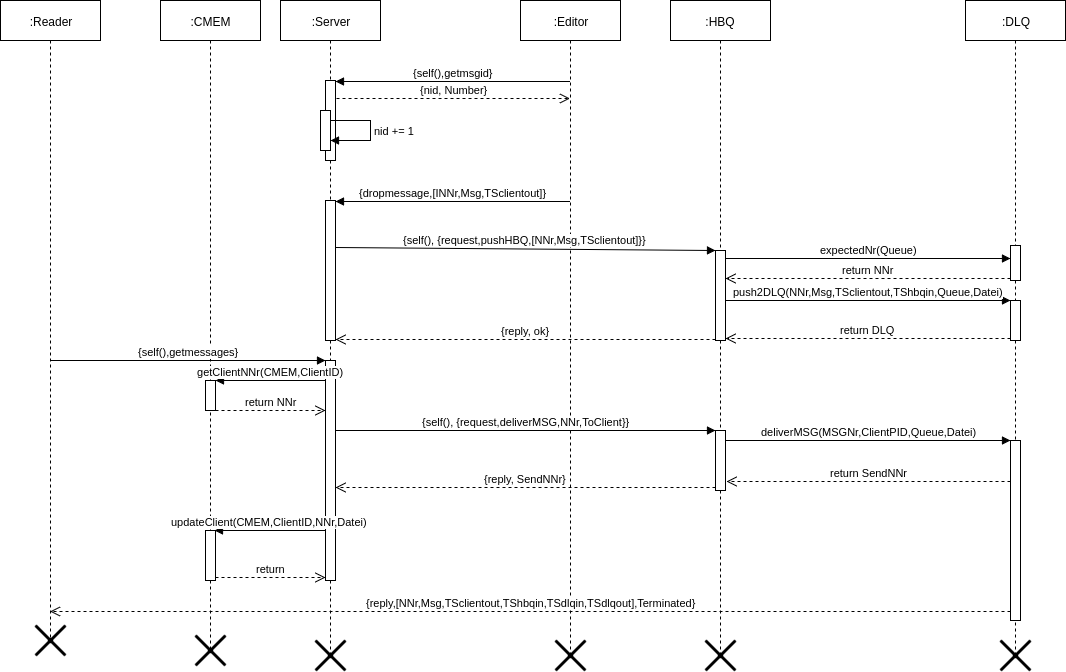

The diagram above was exported from draw.io. Its source (the exported page's mxGraphModel, read from the mxfile embedded in the PNG):
<mxGraphModel dx="1121" dy="755" grid="1" gridSize="10" guides="1" tooltips="1" connect="1" arrows="1" fold="1" page="1" pageScale="1" pageWidth="1169" pageHeight="826" background="#ffffff" math="0" shadow="0">
  <root>
    <mxCell id="0" />
    <mxCell id="1" parent="0" />
    <mxCell id="2" value=":Reader" style="shape=umlLifeline;perimeter=lifelinePerimeter;whiteSpace=wrap;html=1;container=1;collapsible=0;recursiveResize=0;outlineConnect=0;" parent="1" vertex="1">
      <mxGeometry y="80" width="100" height="640" as="geometry" />
    </mxCell>
    <mxCell id="3" value=":Server" style="shape=umlLifeline;perimeter=lifelinePerimeter;whiteSpace=wrap;html=1;container=1;collapsible=0;recursiveResize=0;outlineConnect=0;" parent="1" vertex="1">
      <mxGeometry x="280" y="80" width="100" height="655" as="geometry" />
    </mxCell>
    <mxCell id="12" value="" style="html=1;points=[];perimeter=orthogonalPerimeter;" parent="3" vertex="1">
      <mxGeometry x="45" y="80" width="10" height="80" as="geometry" />
    </mxCell>
    <mxCell id="15" value="" style="html=1;points=[];perimeter=orthogonalPerimeter;" parent="3" vertex="1">
      <mxGeometry x="45" y="200" width="10" height="140" as="geometry" />
    </mxCell>
    <mxCell id="18" value="" style="html=1;points=[];perimeter=orthogonalPerimeter;" parent="3" vertex="1">
      <mxGeometry x="40" y="110" width="10" height="40" as="geometry" />
    </mxCell>
    <mxCell id="19" value="nid += 1" style="edgeStyle=orthogonalEdgeStyle;html=1;align=left;spacingLeft=2;endArrow=block;rounded=0;exitX=1.03;exitY=0.25;exitPerimeter=0;" parent="3" source="18" target="18" edge="1">
      <mxGeometry relative="1" as="geometry">
        <mxPoint x="50" y="120" as="sourcePoint" />
        <Array as="points">
          <mxPoint x="90" y="120" />
          <mxPoint x="90" y="140" />
        </Array>
        <mxPoint x="90" y="150" as="targetPoint" />
      </mxGeometry>
    </mxCell>
    <mxCell id="26" value="" style="html=1;points=[];perimeter=orthogonalPerimeter;" parent="3" vertex="1">
      <mxGeometry x="45" y="360" width="10" height="220" as="geometry" />
    </mxCell>
    <mxCell id="5" value=":HBQ" style="shape=umlLifeline;perimeter=lifelinePerimeter;whiteSpace=wrap;html=1;container=1;collapsible=0;recursiveResize=0;outlineConnect=0;" parent="1" vertex="1">
      <mxGeometry x="670" y="80" width="100" height="655" as="geometry" />
    </mxCell>
    <mxCell id="20" value="" style="html=1;points=[];perimeter=orthogonalPerimeter;" parent="5" vertex="1">
      <mxGeometry x="45" y="250" width="10" height="90" as="geometry" />
    </mxCell>
    <mxCell id="30" value="" style="html=1;points=[];perimeter=orthogonalPerimeter;" parent="5" vertex="1">
      <mxGeometry x="45" y="430" width="10" height="60" as="geometry" />
    </mxCell>
    <mxCell id="6" value=":DLQ" style="shape=umlLifeline;perimeter=lifelinePerimeter;whiteSpace=wrap;html=1;container=1;collapsible=0;recursiveResize=0;outlineConnect=0;" parent="1" vertex="1">
      <mxGeometry x="965" y="80" width="100" height="655" as="geometry" />
    </mxCell>
    <mxCell id="23" value="" style="html=1;points=[];perimeter=orthogonalPerimeter;" parent="6" vertex="1">
      <mxGeometry x="45" y="300" width="10" height="40" as="geometry" />
    </mxCell>
    <mxCell id="33" value="" style="html=1;points=[];perimeter=orthogonalPerimeter;" parent="6" vertex="1">
      <mxGeometry x="45" y="440" width="10" height="180" as="geometry" />
    </mxCell>
    <mxCell id="42" value="" style="html=1;points=[];perimeter=orthogonalPerimeter;" parent="6" vertex="1">
      <mxGeometry x="45" y="245" width="10" height="35" as="geometry" />
    </mxCell>
    <mxCell id="50" value="" style="shape=umlDestroy;whiteSpace=wrap;html=1;strokeWidth=3;" parent="6" vertex="1">
      <mxGeometry x="35" y="640" width="30" height="30" as="geometry" />
    </mxCell>
    <mxCell id="8" value=":Editor" style="shape=umlLifeline;perimeter=lifelinePerimeter;whiteSpace=wrap;html=1;container=1;collapsible=0;recursiveResize=0;outlineConnect=0;" parent="1" vertex="1">
      <mxGeometry x="520" y="80" width="100" height="655" as="geometry" />
    </mxCell>
    <mxCell id="7" value=":CMEM" style="shape=umlLifeline;perimeter=lifelinePerimeter;whiteSpace=wrap;html=1;container=1;collapsible=0;recursiveResize=0;outlineConnect=0;" parent="1" vertex="1">
      <mxGeometry x="160" y="80" width="100" height="650" as="geometry" />
    </mxCell>
    <mxCell id="36" value="" style="html=1;points=[];perimeter=orthogonalPerimeter;" parent="7" vertex="1">
      <mxGeometry x="45" y="380" width="10" height="30" as="geometry" />
    </mxCell>
    <mxCell id="39" value="" style="html=1;points=[];perimeter=orthogonalPerimeter;" parent="7" vertex="1">
      <mxGeometry x="45" y="530" width="10" height="50" as="geometry" />
    </mxCell>
    <mxCell id="13" value="&lt;div&gt;{self(),getmsgid}&lt;br&gt;&lt;/div&gt;" style="html=1;verticalAlign=bottom;endArrow=block;entryX=0.967;entryY=0.017;entryPerimeter=0;" parent="1" source="8" target="12" edge="1">
      <mxGeometry relative="1" as="geometry">
        <mxPoint x="255" y="160" as="sourcePoint" />
        <mxPoint x="340" y="160" as="targetPoint" />
      </mxGeometry>
    </mxCell>
    <mxCell id="14" value="&lt;span&gt;{nid, Number}&lt;/span&gt;" style="html=1;verticalAlign=bottom;endArrow=open;dashed=1;endSize=8;exitX=1.1;exitY=0.225;exitPerimeter=0;" parent="1" source="12" target="8" edge="1">
      <mxGeometry relative="1" as="geometry">
        <mxPoint x="255" y="236" as="targetPoint" />
        <mxPoint x="340" y="236" as="sourcePoint" />
      </mxGeometry>
    </mxCell>
    <mxCell id="16" value="&lt;span&gt;{dropmessage,[INNr,Msg,TSclientout]}&lt;/span&gt;" style="html=1;verticalAlign=bottom;endArrow=block;" parent="1" source="8" edge="1">
      <mxGeometry relative="1" as="geometry">
        <mxPoint x="255" y="280" as="sourcePoint" />
        <mxPoint x="335" y="281" as="targetPoint" />
      </mxGeometry>
    </mxCell>
    <mxCell id="21" value="&lt;span&gt;{self(), {request,pushHBQ,[NNr,Msg,TSclientout]}}&lt;/span&gt;" style="html=1;verticalAlign=bottom;endArrow=block;entryX=0;entryY=0;exitX=1.048;exitY=0.334;exitPerimeter=0;" parent="1" source="15" target="20" edge="1">
      <mxGeometry relative="1" as="geometry">
        <mxPoint x="350" y="310" as="sourcePoint" />
      </mxGeometry>
    </mxCell>
    <mxCell id="24" value="push2DLQ(NNr,Msg,TSclientout,TShbqin,Queue,Datei)" style="html=1;verticalAlign=bottom;endArrow=block;entryX=0;entryY=0;exitX=1.016;exitY=0.558;exitPerimeter=0;" parent="1" source="20" target="23" edge="1">
      <mxGeometry relative="1" as="geometry">
        <mxPoint x="740" y="380" as="sourcePoint" />
      </mxGeometry>
    </mxCell>
    <mxCell id="25" value="return DLQ" style="html=1;verticalAlign=bottom;endArrow=open;dashed=1;endSize=8;exitX=0;exitY=0.95;" parent="1" source="23" target="20" edge="1">
      <mxGeometry relative="1" as="geometry">
        <mxPoint x="750" y="418" as="targetPoint" />
      </mxGeometry>
    </mxCell>
    <mxCell id="22" value="&lt;span&gt;{reply, ok}&lt;/span&gt;" style="html=1;verticalAlign=bottom;endArrow=open;dashed=1;endSize=8;exitX=-0.037;exitY=0.991;exitPerimeter=0;" parent="1" source="20" target="15" edge="1">
      <mxGeometry relative="1" as="geometry">
        <mxPoint x="340" y="419" as="targetPoint" />
        <mxPoint x="700" y="410" as="sourcePoint" />
      </mxGeometry>
    </mxCell>
    <mxCell id="27" value="&lt;span&gt;{&lt;/span&gt;&lt;span&gt;self(),&lt;/span&gt;&lt;span&gt;getmessages}&lt;/span&gt;" style="html=1;verticalAlign=bottom;endArrow=block;entryX=0;entryY=0;" parent="1" source="2" target="26" edge="1">
      <mxGeometry relative="1" as="geometry">
        <mxPoint x="255" y="440" as="sourcePoint" />
      </mxGeometry>
    </mxCell>
    <mxCell id="31" value="&lt;span&gt;{&lt;/span&gt;&lt;span&gt;self()&lt;/span&gt;&lt;span&gt;, {request,deliverMSG,NNr,ToClient}}&lt;/span&gt;" style="html=1;verticalAlign=bottom;endArrow=block;entryX=0;entryY=0;" parent="1" source="26" target="30" edge="1">
      <mxGeometry relative="1" as="geometry">
        <mxPoint x="350" y="450" as="sourcePoint" />
      </mxGeometry>
    </mxCell>
    <mxCell id="34" value="deliverMSG(MSGNr,ClientPID,Queue,Datei)" style="html=1;verticalAlign=bottom;endArrow=block;entryX=0;entryY=0;" parent="1" source="30" target="33" edge="1">
      <mxGeometry relative="1" as="geometry">
        <mxPoint x="730" y="470" as="sourcePoint" />
      </mxGeometry>
    </mxCell>
    <mxCell id="37" value="&lt;span&gt;getClientNNr(&lt;/span&gt;&lt;span&gt;CMEM,ClientID&lt;/span&gt;&lt;span&gt;)&lt;/span&gt;" style="html=1;verticalAlign=bottom;endArrow=block;entryX=0.95;entryY=0.006;entryPerimeter=0;" parent="1" target="36" edge="1">
      <mxGeometry relative="1" as="geometry">
        <mxPoint x="325" y="460" as="sourcePoint" />
        <mxPoint x="230" y="460" as="targetPoint" />
      </mxGeometry>
    </mxCell>
    <mxCell id="38" value="return NNr" style="html=1;verticalAlign=bottom;endArrow=open;dashed=1;endSize=8;entryX=0.009;entryY=0.227;entryPerimeter=0;" parent="1" source="36" target="26" edge="1">
      <mxGeometry relative="1" as="geometry">
        <mxPoint x="320" y="489" as="targetPoint" />
        <mxPoint x="220" y="489" as="sourcePoint" />
      </mxGeometry>
    </mxCell>
    <mxCell id="35" value="&lt;span&gt;{reply,[NNr,Msg,TSclientout,TShbqin,TSdlqin,TSdlqout],Terminated}&lt;/span&gt;&lt;br&gt;" style="html=1;verticalAlign=bottom;endArrow=open;dashed=1;endSize=8;exitX=0;exitY=0.95;" parent="1" source="33" target="2" edge="1">
      <mxGeometry relative="1" as="geometry">
        <mxPoint x="740" y="558" as="targetPoint" />
      </mxGeometry>
    </mxCell>
    <mxCell id="32" value="&lt;span&gt;{reply, SendNNr}&lt;/span&gt;&lt;br&gt;" style="html=1;verticalAlign=bottom;endArrow=open;dashed=1;endSize=8;exitX=0;exitY=0.95;" parent="1" source="30" target="26" edge="1">
      <mxGeometry relative="1" as="geometry">
        <mxPoint x="340" y="567" as="targetPoint" />
      </mxGeometry>
    </mxCell>
    <mxCell id="40" value="&lt;span&gt;updateClient(CMEM,ClientID,NNr,Datei)&lt;/span&gt;" style="html=1;verticalAlign=bottom;endArrow=block;entryX=0.867;entryY=0.001;entryPerimeter=0;" parent="1" target="39" edge="1">
      <mxGeometry relative="1" as="geometry">
        <mxPoint x="325" y="610" as="sourcePoint" />
        <mxPoint x="220" y="610" as="targetPoint" />
      </mxGeometry>
    </mxCell>
    <mxCell id="41" value="return" style="html=1;verticalAlign=bottom;endArrow=open;dashed=1;endSize=8;entryX=0.048;entryY=0.985;entryPerimeter=0;" parent="1" source="39" target="26" edge="1">
      <mxGeometry relative="1" as="geometry">
        <mxPoint x="320" y="657" as="targetPoint" />
        <mxPoint x="230" y="657" as="sourcePoint" />
      </mxGeometry>
    </mxCell>
    <mxCell id="44" value="return NNr" style="html=1;verticalAlign=bottom;endArrow=open;dashed=1;endSize=8;exitX=0;exitY=0.95;entryX=1.032;entryY=0.311;entryPerimeter=0;" parent="1" source="42" target="20" edge="1">
      <mxGeometry relative="1" as="geometry">
        <mxPoint x="750" y="358" as="targetPoint" />
      </mxGeometry>
    </mxCell>
    <mxCell id="43" value="&lt;span&gt;expectedNr(Queue)&lt;/span&gt;" style="html=1;verticalAlign=bottom;endArrow=block;exitX=1.032;exitY=0.088;exitPerimeter=0;entryX=0;entryY=0.37;entryPerimeter=0;" parent="1" source="20" target="42" edge="1">
      <mxGeometry relative="1" as="geometry">
        <mxPoint x="730" y="330" as="sourcePoint" />
        <mxPoint x="990" y="343" as="targetPoint" />
      </mxGeometry>
    </mxCell>
    <mxCell id="45" value="" style="shape=umlDestroy;whiteSpace=wrap;html=1;strokeWidth=3;" parent="1" vertex="1">
      <mxGeometry x="35" y="705" width="30" height="30" as="geometry" />
    </mxCell>
    <mxCell id="46" value="" style="shape=umlDestroy;whiteSpace=wrap;html=1;strokeWidth=3;" parent="1" vertex="1">
      <mxGeometry x="195" y="715" width="30" height="30" as="geometry" />
    </mxCell>
    <mxCell id="47" value="" style="shape=umlDestroy;whiteSpace=wrap;html=1;strokeWidth=3;" parent="1" vertex="1">
      <mxGeometry x="315" y="720" width="30" height="30" as="geometry" />
    </mxCell>
    <mxCell id="48" value="" style="shape=umlDestroy;whiteSpace=wrap;html=1;strokeWidth=3;" parent="1" vertex="1">
      <mxGeometry x="555" y="720" width="30" height="30" as="geometry" />
    </mxCell>
    <mxCell id="49" value="" style="shape=umlDestroy;whiteSpace=wrap;html=1;strokeWidth=3;" parent="1" vertex="1">
      <mxGeometry x="705" y="720" width="30" height="30" as="geometry" />
    </mxCell>
    <mxCell id="52" value="return SendNNr" style="html=1;verticalAlign=bottom;endArrow=open;dashed=1;endSize=8;entryX=1.1;entryY=0.85;entryPerimeter=0;" parent="1" source="33" target="30" edge="1">
      <mxGeometry relative="1" as="geometry">
        <mxPoint x="860" y="560" as="sourcePoint" />
        <mxPoint x="780" y="560" as="targetPoint" />
      </mxGeometry>
    </mxCell>
  </root>
</mxGraphModel>